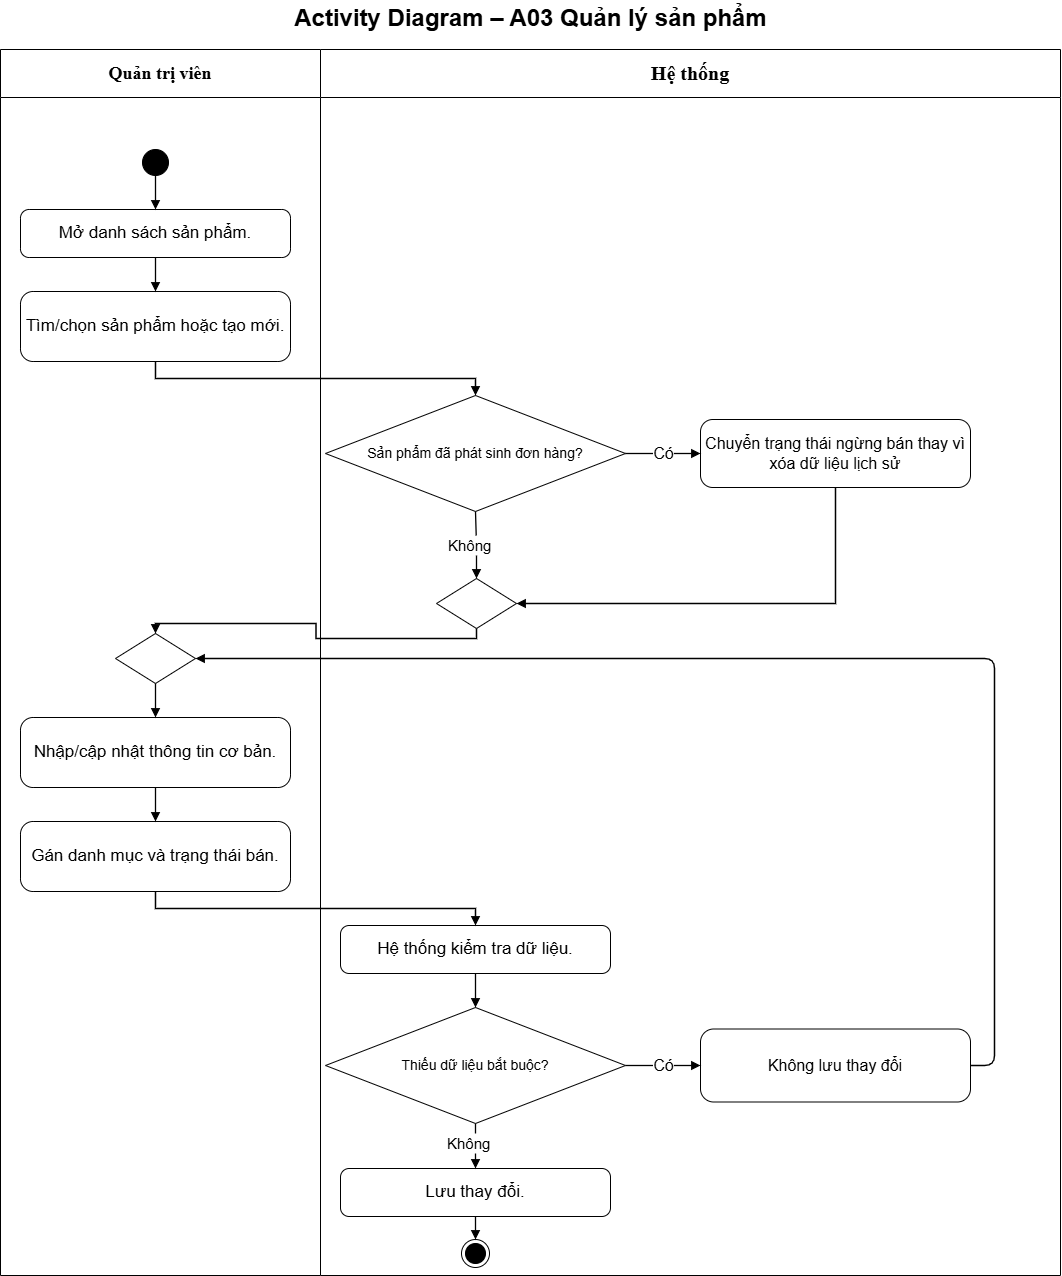

The diagram above was exported from draw.io. Its source (the exported page's mxGraphModel, read from the mxfile embedded in the PNG):
<mxGraphModel dx="2120" dy="1289" grid="0" gridSize="10" guides="1" tooltips="1" connect="1" arrows="1" fold="1" page="1" pageScale="1" pageWidth="1100" pageHeight="1320" math="0" shadow="0">
  <root>
    <mxCell id="0" />
    <mxCell id="1" parent="0" />
    <mxCell id="c3" parent="1" style="swimlane;whiteSpace=wrap;html=1;fontSize=18;startSize=48;swimlaneFillColor=#ffffff;fontFamily=Helvetica;collapsible=0" value="&lt;b&gt;&lt;font face=&quot;Times New Roman&quot;&gt;Quản trị viên&lt;/font&gt;&lt;/b&gt;" vertex="1">
      <mxGeometry height="1226" width="320" x="20" y="58" as="geometry" />
    </mxCell>
    <mxCell id="c4" parent="1" style="swimlane;whiteSpace=wrap;html=1;fontSize=18;startSize=48;swimlaneFillColor=#ffffff;fontFamily=Helvetica;collapsible=0" value="&lt;b&gt;&lt;font style=&quot;font-size: 20px;&quot; face=&quot;Times New Roman&quot;&gt;Hệ thống&lt;/font&gt;&lt;/b&gt;" vertex="1">
      <mxGeometry height="1226" width="740" x="340" y="58" as="geometry" />
    </mxCell>
    <mxCell id="c16" parent="c4" style="rhombus;html=1;" value="" vertex="1">
      <mxGeometry height="50" width="80" x="116" y="529" as="geometry" />
    </mxCell>
    <mxCell id="c15" parent="c4" style="text;html=1;align=left;verticalAlign=middle;fontSize=15" value="Không" vertex="1">
      <mxGeometry height="20" width="60" x="126" y="486" as="geometry" />
    </mxCell>
    <mxCell id="c17" edge="1" parent="c4" source="c15" style="edgeStyle=orthogonalEdgeStyle;rounded=0;html=1;endArrow=block;endFill=1;strokeWidth=1.3;fontSize=16;labelBackgroundColor=#ffffff;entryX=0.5;entryY=0" target="c16" value="">
      <mxGeometry relative="1" as="geometry" />
    </mxCell>
    <mxCell id="c32" parent="c4" style="rounded=1;arcSize=18;whiteSpace=wrap;html=1;fontSize=17;fontFamily=Helvetica" value="Lưu thay đổi." vertex="1">
      <mxGeometry height="48" width="270" x="20" y="1119" as="geometry" />
    </mxCell>
    <mxCell id="c31" parent="c4" style="text;html=1;align=left;verticalAlign=middle;fontSize=15" value="Không" vertex="1">
      <mxGeometry height="20" width="60" x="125" y="1084" as="geometry" />
    </mxCell>
    <mxCell id="c33" edge="1" parent="c4" source="c31" style="edgeStyle=orthogonalEdgeStyle;rounded=0;html=1;endArrow=block;endFill=1;strokeWidth=1.3;fontSize=16;labelBackgroundColor=#ffffff;entryX=0.5;entryY=0" target="c32" value="">
      <mxGeometry relative="1" as="geometry" />
    </mxCell>
    <mxCell id="c5" parent="1" style="text;html=1;align=center;verticalAlign=middle;fontSize=24;fontStyle=1;fontFamily=Helvetica" value="Activity Diagram – A03 Quản lý sản phẩm" vertex="1">
      <mxGeometry height="36" width="1060" x="20" y="9" as="geometry" />
    </mxCell>
    <mxCell id="c6" parent="1" style="ellipse;fillColor=#000000;strokeColor=#000000;html=1" value="" vertex="1">
      <mxGeometry height="26" width="26" x="162" y="158" as="geometry" />
    </mxCell>
    <mxCell id="c7" parent="1" style="rounded=1;arcSize=18;whiteSpace=wrap;html=1;fontSize=17;fontFamily=Helvetica" value="Mở danh sách sản phẩm." vertex="1">
      <mxGeometry height="48" width="270" x="40" y="218" as="geometry" />
    </mxCell>
    <mxCell id="c8" edge="1" parent="1" source="c6" style="edgeStyle=orthogonalEdgeStyle;rounded=0;html=1;endArrow=block;endFill=1;strokeColor=#000000;strokeWidth=1.3;fontSize=16;labelBackgroundColor=#ffffff;exitX=0.5;exitY=1;entryX=0.5;entryY=0" target="c7" value="">
      <mxGeometry relative="1" as="geometry" />
    </mxCell>
    <mxCell id="c9" parent="1" style="rounded=1;arcSize=18;whiteSpace=wrap;html=1;fontSize=17;fontFamily=Helvetica" value="Tìm/chọn sản phẩm hoặc tạo mới." vertex="1">
      <mxGeometry height="70" width="270" x="40" y="300" as="geometry" />
    </mxCell>
    <mxCell id="c10" edge="1" parent="1" source="c7" style="edgeStyle=orthogonalEdgeStyle;rounded=0;html=1;endArrow=block;endFill=1;strokeWidth=1.3;fontSize=16;labelBackgroundColor=#ffffff;exitX=0.5;exitY=1;entryX=0.5;entryY=0" target="c9" value="">
      <mxGeometry relative="1" as="geometry" />
    </mxCell>
    <mxCell id="c11" parent="1" style="rhombus;whiteSpace=wrap;html=1;fontSize=14;fontFamily=Helvetica" value="Sản phẩm đã phát sinh đơn hàng?" vertex="1">
      <mxGeometry height="116" width="300" x="345" y="404" as="geometry" />
    </mxCell>
    <mxCell id="c12" edge="1" parent="1" source="c9" style="edgeStyle=orthogonalEdgeStyle;rounded=0;html=1;endArrow=block;endFill=1;strokeWidth=1.3;fontSize=16;labelBackgroundColor=#ffffff;exitX=0.5;exitY=1;entryX=0.5;entryY=0" target="c11" value="">
      <mxGeometry relative="1" as="geometry" />
    </mxCell>
    <mxCell id="c13" parent="1" style="rounded=1;arcSize=18;whiteSpace=wrap;html=1;fontSize=16;fontFamily=Helvetica" value="Chuyển trạng thái ngừng bán thay vì xóa dữ liệu lịch sử" vertex="1">
      <mxGeometry height="68" width="270" x="720" y="428" as="geometry" />
    </mxCell>
    <mxCell id="c14" edge="1" parent="1" source="c11" style="edgeStyle=orthogonalEdgeStyle;rounded=0;html=1;endArrow=block;endFill=1;strokeWidth=1.3;fontSize=16;labelBackgroundColor=#ffffff;exitX=1;exitY=0.5;entryX=0;entryY=0.5" target="c13" value="Có">
      <mxGeometry relative="1" as="geometry" />
    </mxCell>
    <mxCell id="c18" edge="1" parent="1" source="c13" style="edgeStyle=orthogonalEdgeStyle;rounded=0;html=1;endArrow=block;endFill=1;strokeWidth=1.3;fontSize=16;labelBackgroundColor=#ffffff;exitX=0.5;exitY=1;entryX=1;entryY=0.5" target="c16" value="">
      <mxGeometry relative="1" as="geometry" />
    </mxCell>
    <mxCell id="c19" parent="1" style="rhombus;html=1;" value="" vertex="1">
      <mxGeometry height="50" width="80" x="135" y="642" as="geometry" />
    </mxCell>
    <mxCell id="c20" edge="1" parent="1" source="c16" style="edgeStyle=orthogonalEdgeStyle;rounded=0;html=1;endArrow=block;endFill=1;strokeWidth=1.3;fontSize=16;labelBackgroundColor=#ffffff;exitX=0.5;exitY=1;entryX=0.5;entryY=0" target="c19" value="">
      <mxGeometry relative="1" as="geometry" />
    </mxCell>
    <mxCell id="c21" parent="1" style="rounded=1;arcSize=18;whiteSpace=wrap;html=1;fontSize=17;fontFamily=Helvetica" value="Nhập/cập nhật thông tin cơ bản." vertex="1">
      <mxGeometry height="70" width="270" x="40" y="726" as="geometry" />
    </mxCell>
    <mxCell id="c22" edge="1" parent="1" source="c19" style="edgeStyle=orthogonalEdgeStyle;rounded=0;html=1;endArrow=block;endFill=1;strokeWidth=1.3;fontSize=16;labelBackgroundColor=#ffffff;exitX=0.5;exitY=1;entryX=0.5;entryY=0" target="c21" value="">
      <mxGeometry relative="1" as="geometry" />
    </mxCell>
    <mxCell id="c23" parent="1" style="rounded=1;arcSize=18;whiteSpace=wrap;html=1;fontSize=17;fontFamily=Helvetica" value="Gán danh mục và trạng thái bán." vertex="1">
      <mxGeometry height="70" width="270" x="40" y="830" as="geometry" />
    </mxCell>
    <mxCell id="c24" edge="1" parent="1" source="c21" style="edgeStyle=orthogonalEdgeStyle;rounded=0;html=1;endArrow=block;endFill=1;strokeWidth=1.3;fontSize=16;labelBackgroundColor=#ffffff;exitX=0.5;exitY=1;entryX=0.5;entryY=0" target="c23" value="">
      <mxGeometry relative="1" as="geometry" />
    </mxCell>
    <mxCell id="c25" parent="1" style="rounded=1;arcSize=18;whiteSpace=wrap;html=1;fontSize=17;fontFamily=Helvetica" value="Hệ thống kiểm tra dữ liệu." vertex="1">
      <mxGeometry height="48" width="270" x="360" y="934" as="geometry" />
    </mxCell>
    <mxCell id="c26" edge="1" parent="1" source="c23" style="edgeStyle=orthogonalEdgeStyle;rounded=0;html=1;endArrow=block;endFill=1;strokeWidth=1.3;fontSize=16;labelBackgroundColor=#ffffff;exitX=0.5;exitY=1;entryX=0.5;entryY=0" target="c25" value="">
      <mxGeometry relative="1" as="geometry" />
    </mxCell>
    <mxCell id="c27" parent="1" style="rhombus;whiteSpace=wrap;html=1;fontSize=14;fontFamily=Helvetica" value="Thiếu dữ liệu bắt buộc?" vertex="1">
      <mxGeometry height="116" width="300" x="345" y="1016" as="geometry" />
    </mxCell>
    <mxCell id="c28" edge="1" parent="1" source="c25" style="edgeStyle=orthogonalEdgeStyle;rounded=0;html=1;endArrow=block;endFill=1;strokeWidth=1.3;fontSize=16;labelBackgroundColor=#ffffff;exitX=0.5;exitY=1;entryX=0.5;entryY=0" target="c27" value="">
      <mxGeometry relative="1" as="geometry" />
    </mxCell>
    <mxCell id="c29" parent="1" style="rounded=1;arcSize=18;whiteSpace=wrap;html=1;fontSize=16;fontFamily=Helvetica" value="Không lưu thay đổi" vertex="1">
      <mxGeometry height="73" width="270" x="720" y="1037.5" as="geometry" />
    </mxCell>
    <mxCell id="c30" edge="1" parent="1" source="c27" style="edgeStyle=orthogonalEdgeStyle;rounded=0;html=1;endArrow=block;endFill=1;strokeWidth=1.3;fontSize=16;labelBackgroundColor=#ffffff;exitX=1;exitY=0.5;entryX=0;entryY=0.5" target="c29" value="Có">
      <mxGeometry relative="1" as="geometry" />
    </mxCell>
    <mxCell id="c34" parent="1" style="ellipse;html=1;shape=endState;fillColor=#000000;strokeColor=#000000" value="" vertex="1">
      <mxGeometry height="28" width="28" x="481" y="1248" as="geometry" />
    </mxCell>
    <mxCell id="c35" edge="1" parent="1" source="c32" style="edgeStyle=orthogonalEdgeStyle;rounded=0;html=1;endArrow=block;endFill=1;strokeColor=#000000;strokeWidth=1.3;fontSize=16;labelBackgroundColor=#ffffff;exitX=0.5;exitY=1;entryX=0.5;entryY=0" target="c34" value="">
      <mxGeometry relative="1" as="geometry" />
    </mxCell>
    <mxCell id="c36" edge="1" parent="1" source="c29" style="edgeStyle=none;html=1;endArrow=block;endFill=1;strokeWidth=1.3;exitX=1;exitY=0.5;entryX=1;entryY=0.5" target="c19" value="">
      <mxGeometry relative="1" as="geometry">
        <Array as="points">
          <mxPoint x="990" y="1074" />
          <mxPoint x="1014" y="1074" />
          <mxPoint x="1014" y="667" />
          <mxPoint x="215" y="667" />
        </Array>
      </mxGeometry>
    </mxCell>
    <mxCell id="qsIZ9rx3rSz8YMck4Yo1-1" edge="1" parent="1" source="c11" style="rounded=0;html=1;endArrow=none;endFill=0;strokeWidth=1.3;fontSize=16;labelBackgroundColor=#ffffff;exitX=0.5;exitY=1;" target="c15" value="">
      <mxGeometry relative="1" as="geometry">
        <mxPoint x="495" y="520" as="sourcePoint" />
        <mxPoint x="495" y="582" as="targetPoint" />
      </mxGeometry>
    </mxCell>
    <mxCell id="qsIZ9rx3rSz8YMck4Yo1-2" edge="1" parent="1" source="c27" style="edgeStyle=orthogonalEdgeStyle;rounded=0;html=1;endArrow=none;endFill=0;strokeWidth=1.3;fontSize=16;labelBackgroundColor=#ffffff;exitX=0.5;exitY=1;" target="c31" value="">
      <mxGeometry relative="1" x="0.0476" as="geometry">
        <mxPoint x="495" y="1132" as="sourcePoint" />
        <mxPoint x="495" y="1177" as="targetPoint" />
      </mxGeometry>
    </mxCell>
  </root>
</mxGraphModel>